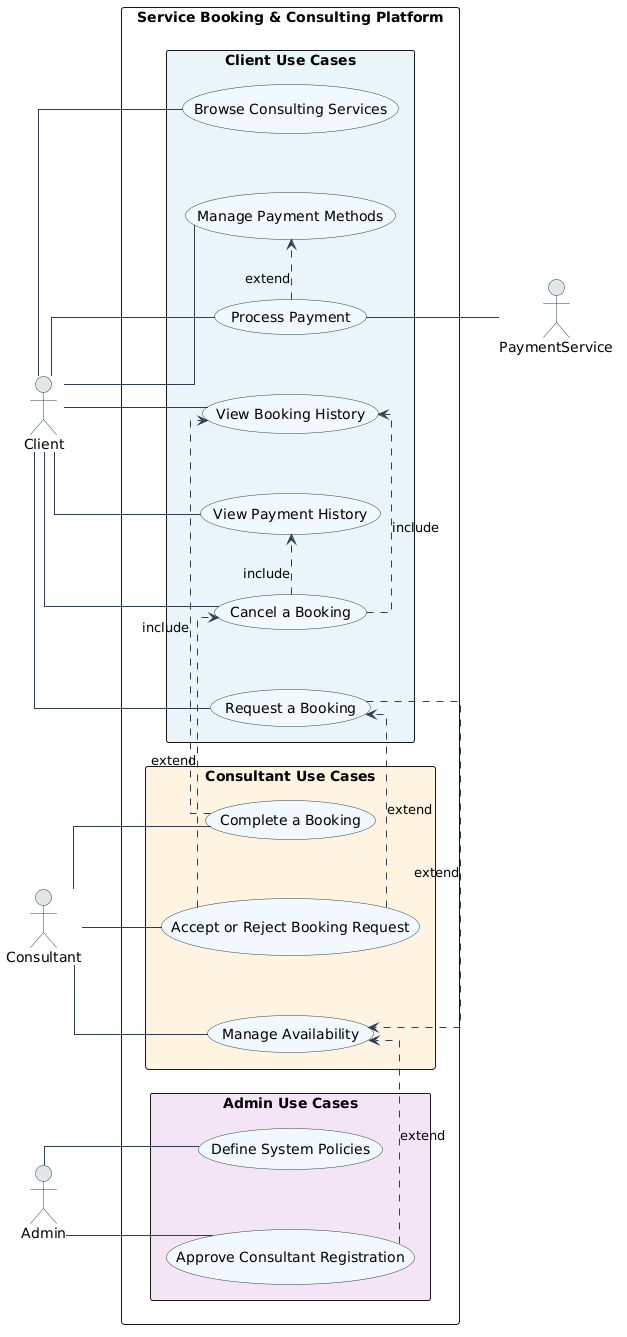

The diagram above was rendered by PlantUML. Its source (embedded in the PNG):
@startuml
left to right direction

skinparam packageStyle rectangle
skinparam usecase {
  BackgroundColor #f0f8ff
  BorderColor #2c3e50
  ArrowColor #2c3e50
}
skinparam actor {
  BackgroundColor #dfe6e9
  BorderColor #2c3e50
}
skinparam linetype ortho
skinparam nodesep 60
skinparam ranksep 80

actor Client
actor Consultant
actor Admin
actor PaymentService

rectangle "Service Booking & Consulting Platform" {

  package "Client Use Cases" #e8f4f8 {
    (Browse Consulting Services) as UC1
    (Request a Booking) as UC2
    (Cancel a Booking) as UC3
    (View Booking History) as UC4
    (Process Payment) as UC5
    (Manage Payment Methods) as UC6
    (View Payment History) as UC7
  }

  package "Consultant Use Cases" #fff3e0 {
    (Manage Availability) as UC8
    (Accept or Reject Booking Request) as UC9
    (Complete a Booking) as UC10
  }

  package "Admin Use Cases" #f3e5f5 {
    (Approve Consultant Registration) as UC11
    (Define System Policies) as UC12
  }

}

Client -- UC1
Client -- UC2
Client -- UC3
Client -- UC4
Client -- UC5
Client -- UC6
Client -- UC7

Consultant -- UC8
Consultant -- UC9
Consultant -- UC10

Admin -- UC11
Admin -- UC12

UC2 .> UC8 : «extend»
UC9 .> UC2 : «extend»
UC9 .> UC3 : «extend»
UC11 .> UC8 : «extend»
UC5 .> UC6 : «extend»

UC3 .> UC4 : «include»
UC3 .> UC7 : «include»
UC10 .> UC4 : «include»

UC5 -- PaymentService
@enduml